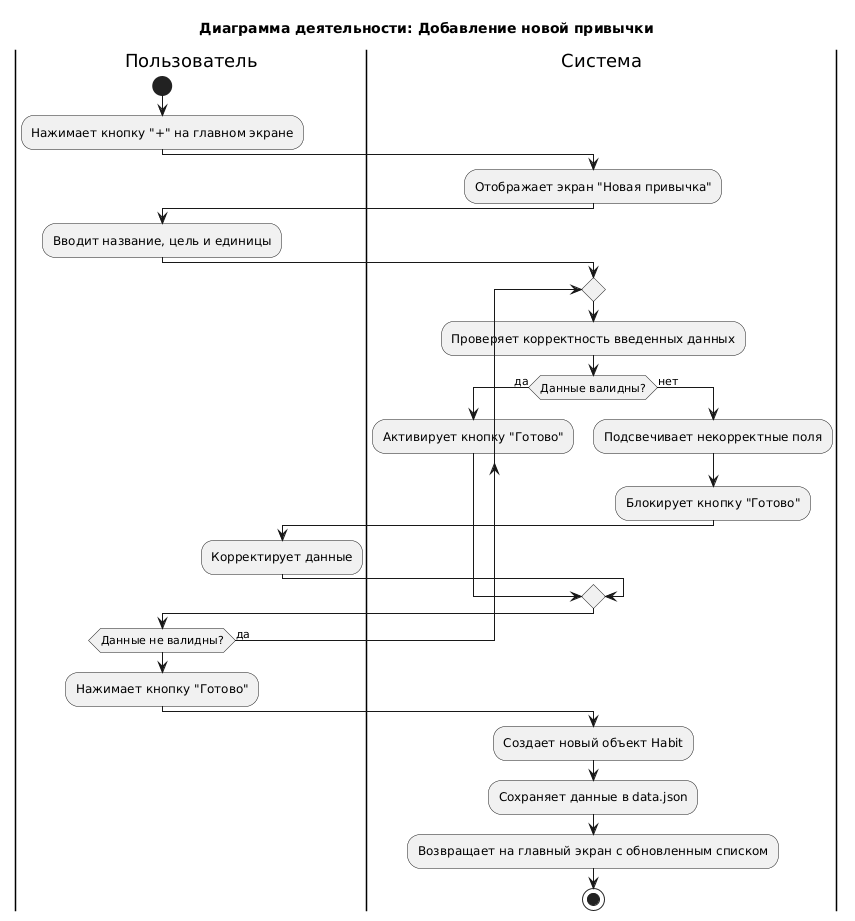

The diagram above was rendered by PlantUML. Its source (embedded in the PNG):
@startuml
title Диаграмма деятельности: Добавление новой привычки

|Пользователь|
start
:Нажимает кнопку "+" на главном экране;
|Система|
:Отображает экран "Новая привычка";
|Пользователь|
:Вводит название, цель и единицы;
|Система|
repeat
  :Проверяет корректность введенных данных;
  if (Данные валидны?) then (да)
    :Активирует кнопку "Готово";
  else (нет)
    :Подсвечивает некорректные поля;
    :Блокирует кнопку "Готово";
    |Пользователь|
    :Корректирует данные;
  endif
repeat while (Данные не валидны?) is (да)
|Пользователь|
:Нажимает кнопку "Готово";
|Система|
:Создает новый объект Habit;
:Сохраняет данные в data.json;
:Возвращает на главный экран с обновленным списком;
stop
@enduml